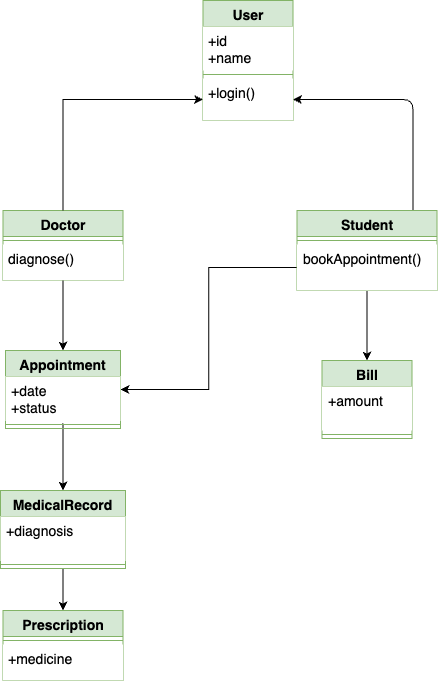

The diagram above was exported from draw.io. Its source (the exported page's mxGraphModel, read from the mxfile embedded in the PNG):
<mxGraphModel dx="1401" dy="858" grid="1" gridSize="10" guides="1" tooltips="1" connect="1" arrows="1" fold="1" page="1" pageScale="1" pageWidth="827" pageHeight="1169" math="0" shadow="0">
  <root>
    <mxCell id="0" />
    <mxCell id="1" parent="0" />
    <mxCell id="3" value="User" style="swimlane;fontStyle=1;align=center;verticalAlign=top;childLayout=stackLayout;horizontal=1;startSize=26;horizontalStack=0;resizeParent=1;resizeParentMax=0;resizeLast=0;collapsible=1;marginBottom=0;whiteSpace=wrap;html=1;fillColor=#d5e8d4;strokeColor=#82b366;fontSize=14;" parent="1" vertex="1">
      <mxGeometry x="397.5" y="150" width="90" height="120" as="geometry">
        <mxRectangle x="130" y="90" width="100" height="30" as="alternateBounds" />
      </mxGeometry>
    </mxCell>
    <mxCell id="4" value="+id&lt;div&gt;+name&lt;/div&gt;" style="text;strokeColor=none;fillColor=default;align=left;verticalAlign=top;spacingLeft=4;spacingRight=4;overflow=hidden;rotatable=0;points=[[0,0.5],[1,0.5]];portConstraint=eastwest;whiteSpace=wrap;html=1;fontSize=14;" parent="3" vertex="1">
      <mxGeometry y="26" width="90" height="44" as="geometry" />
    </mxCell>
    <mxCell id="5" value="" style="line;strokeWidth=1;fillColor=none;align=left;verticalAlign=middle;spacingTop=-1;spacingLeft=3;spacingRight=3;rotatable=0;labelPosition=right;points=[];portConstraint=eastwest;strokeColor=inherit;fontSize=14;" parent="3" vertex="1">
      <mxGeometry y="70" width="90" height="8" as="geometry" />
    </mxCell>
    <mxCell id="6" value="+login()" style="text;strokeColor=none;fillColor=default;align=left;verticalAlign=top;spacingLeft=4;spacingRight=4;overflow=hidden;rotatable=0;points=[[0,0.5],[1,0.5]];portConstraint=eastwest;whiteSpace=wrap;html=1;fontSize=14;" parent="3" vertex="1">
      <mxGeometry y="78" width="90" height="42" as="geometry" />
    </mxCell>
    <mxCell id="13" style="html=1;exitX=0;exitY=0.25;exitDx=0;exitDy=0;entryX=1;entryY=0.5;entryDx=0;entryDy=0;edgeStyle=elbowEdgeStyle;fontSize=14;" parent="1" source="9" target="6" edge="1">
      <mxGeometry relative="1" as="geometry">
        <Array as="points">
          <mxPoint x="607.5" y="250" />
        </Array>
      </mxGeometry>
    </mxCell>
    <mxCell id="kOt04PmB0vBPjIW-i6D_-34" style="edgeStyle=orthogonalEdgeStyle;rounded=0;orthogonalLoop=1;jettySize=auto;html=1;exitX=0;exitY=0.5;exitDx=0;exitDy=0;entryX=1;entryY=0.5;entryDx=0;entryDy=0;fontSize=14;" parent="1" source="12" target="kOt04PmB0vBPjIW-i6D_-30" edge="1">
      <mxGeometry relative="1" as="geometry" />
    </mxCell>
    <mxCell id="30" style="edgeStyle=none;html=1;exitX=0.5;exitY=1;exitDx=0;exitDy=0;entryX=0.5;entryY=0;entryDx=0;entryDy=0;" edge="1" parent="1" source="9" target="kOt04PmB0vBPjIW-i6D_-20">
      <mxGeometry relative="1" as="geometry" />
    </mxCell>
    <mxCell id="9" value="Student" style="swimlane;fontStyle=1;align=center;verticalAlign=top;childLayout=stackLayout;horizontal=1;startSize=26;horizontalStack=0;resizeParent=1;resizeParentMax=0;resizeLast=0;collapsible=1;marginBottom=0;whiteSpace=wrap;html=1;fillColor=#d5e8d4;strokeColor=#82b366;fontSize=14;" parent="1" vertex="1">
      <mxGeometry x="491.5" y="360" width="140" height="80" as="geometry">
        <mxRectangle x="400" y="90" width="100" height="30" as="alternateBounds" />
      </mxGeometry>
    </mxCell>
    <mxCell id="11" value="" style="line;strokeWidth=1;fillColor=none;align=left;verticalAlign=middle;spacingTop=-1;spacingLeft=3;spacingRight=3;rotatable=0;labelPosition=right;points=[];portConstraint=eastwest;strokeColor=inherit;fontSize=14;" parent="9" vertex="1">
      <mxGeometry y="26" width="140" height="8" as="geometry" />
    </mxCell>
    <mxCell id="12" value="bookAppointment()" style="text;strokeColor=none;fillColor=default;align=left;verticalAlign=top;spacingLeft=4;spacingRight=4;overflow=hidden;rotatable=0;points=[[0,0.5],[1,0.5]];portConstraint=eastwest;whiteSpace=wrap;html=1;fontSize=14;" parent="9" vertex="1">
      <mxGeometry y="34" width="140" height="46" as="geometry" />
    </mxCell>
    <mxCell id="kOt04PmB0vBPjIW-i6D_-20" value="Bill" style="swimlane;fontStyle=1;align=center;verticalAlign=top;childLayout=stackLayout;horizontal=1;startSize=26;horizontalStack=0;resizeParent=1;resizeParentMax=0;resizeLast=0;collapsible=1;marginBottom=0;whiteSpace=wrap;html=1;fillColor=#d5e8d4;strokeColor=#82b366;fontSize=14;" parent="1" vertex="1">
      <mxGeometry x="516.5" y="510" width="90" height="78" as="geometry">
        <mxRectangle x="425" y="380" width="100" height="30" as="alternateBounds" />
      </mxGeometry>
    </mxCell>
    <mxCell id="kOt04PmB0vBPjIW-i6D_-21" value="+amount" style="text;strokeColor=none;fillColor=default;align=left;verticalAlign=top;spacingLeft=4;spacingRight=4;overflow=hidden;rotatable=0;points=[[0,0.5],[1,0.5]];portConstraint=eastwest;whiteSpace=wrap;html=1;fontSize=14;" parent="kOt04PmB0vBPjIW-i6D_-20" vertex="1">
      <mxGeometry y="26" width="90" height="44" as="geometry" />
    </mxCell>
    <mxCell id="kOt04PmB0vBPjIW-i6D_-22" value="" style="line;strokeWidth=1;fillColor=none;align=left;verticalAlign=middle;spacingTop=-1;spacingLeft=3;spacingRight=3;rotatable=0;labelPosition=right;points=[];portConstraint=eastwest;strokeColor=inherit;fontSize=14;" parent="kOt04PmB0vBPjIW-i6D_-20" vertex="1">
      <mxGeometry y="70" width="90" height="8" as="geometry" />
    </mxCell>
    <mxCell id="18" style="edgeStyle=orthogonalEdgeStyle;html=1;exitX=0.5;exitY=1;exitDx=0;exitDy=0;entryX=0.5;entryY=0;entryDx=0;entryDy=0;fontSize=14;" parent="1" source="kOt04PmB0vBPjIW-i6D_-30" target="15" edge="1">
      <mxGeometry relative="1" as="geometry">
        <Array as="points">
          <mxPoint x="257.5" y="570" />
          <mxPoint x="257.5" y="570" />
        </Array>
      </mxGeometry>
    </mxCell>
    <mxCell id="kOt04PmB0vBPjIW-i6D_-24" value="Doctor" style="swimlane;fontStyle=1;align=center;verticalAlign=top;childLayout=stackLayout;horizontal=1;startSize=26;horizontalStack=0;resizeParent=1;resizeParentMax=0;resizeLast=0;collapsible=1;marginBottom=0;whiteSpace=wrap;html=1;fillColor=#d5e8d4;strokeColor=#82b366;fontSize=14;" parent="1" vertex="1">
      <mxGeometry x="197.5" y="360" width="120" height="70" as="geometry">
        <mxRectangle x="115" y="380" width="100" height="30" as="alternateBounds" />
      </mxGeometry>
    </mxCell>
    <mxCell id="kOt04PmB0vBPjIW-i6D_-26" value="" style="line;strokeWidth=1;fillColor=none;align=left;verticalAlign=middle;spacingTop=-1;spacingLeft=3;spacingRight=3;rotatable=0;labelPosition=right;points=[];portConstraint=eastwest;strokeColor=inherit;fontSize=14;" parent="kOt04PmB0vBPjIW-i6D_-24" vertex="1">
      <mxGeometry y="26" width="120" height="8" as="geometry" />
    </mxCell>
    <mxCell id="kOt04PmB0vBPjIW-i6D_-27" value="diagnose()" style="text;strokeColor=none;fillColor=default;align=left;verticalAlign=top;spacingLeft=4;spacingRight=4;overflow=hidden;rotatable=0;points=[[0,0.5],[1,0.5]];portConstraint=eastwest;whiteSpace=wrap;html=1;fontSize=14;" parent="kOt04PmB0vBPjIW-i6D_-24" vertex="1">
      <mxGeometry y="34" width="120" height="36" as="geometry" />
    </mxCell>
    <mxCell id="kOt04PmB0vBPjIW-i6D_-29" style="rounded=0;orthogonalLoop=1;jettySize=auto;html=1;entryX=0;entryY=0.5;entryDx=0;entryDy=0;exitX=0.5;exitY=0;exitDx=0;exitDy=0;fontSize=14;edgeStyle=orthogonalEdgeStyle;" parent="1" source="kOt04PmB0vBPjIW-i6D_-24" target="6" edge="1">
      <mxGeometry relative="1" as="geometry">
        <Array as="points">
          <mxPoint x="257.5" y="249" />
        </Array>
        <mxPoint x="397.5" y="510" as="sourcePoint" />
      </mxGeometry>
    </mxCell>
    <mxCell id="kOt04PmB0vBPjIW-i6D_-30" value="Appointment" style="swimlane;fontStyle=1;align=center;verticalAlign=top;childLayout=stackLayout;horizontal=1;startSize=26;horizontalStack=0;resizeParent=1;resizeParentMax=0;resizeLast=0;collapsible=1;marginBottom=0;whiteSpace=wrap;html=1;fillColor=#d5e8d4;strokeColor=#82b366;fontSize=14;" parent="1" vertex="1">
      <mxGeometry x="200" y="500" width="115" height="78" as="geometry">
        <mxRectangle x="425" y="240" width="100" height="30" as="alternateBounds" />
      </mxGeometry>
    </mxCell>
    <mxCell id="kOt04PmB0vBPjIW-i6D_-31" value="+date&lt;div&gt;+status&lt;/div&gt;" style="text;strokeColor=none;fillColor=default;align=left;verticalAlign=top;spacingLeft=4;spacingRight=4;overflow=hidden;rotatable=0;points=[[0,0.5],[1,0.5]];portConstraint=eastwest;whiteSpace=wrap;html=1;fontSize=14;" parent="kOt04PmB0vBPjIW-i6D_-30" vertex="1">
      <mxGeometry y="26" width="115" height="44" as="geometry" />
    </mxCell>
    <mxCell id="kOt04PmB0vBPjIW-i6D_-32" value="" style="line;strokeWidth=1;fillColor=none;align=left;verticalAlign=middle;spacingTop=-1;spacingLeft=3;spacingRight=3;rotatable=0;labelPosition=right;points=[];portConstraint=eastwest;strokeColor=inherit;fontSize=14;" parent="kOt04PmB0vBPjIW-i6D_-30" vertex="1">
      <mxGeometry y="70" width="115" height="8" as="geometry" />
    </mxCell>
    <mxCell id="kOt04PmB0vBPjIW-i6D_-36" style="rounded=0;orthogonalLoop=1;jettySize=auto;html=1;entryX=0.5;entryY=0;entryDx=0;entryDy=0;edgeStyle=orthogonalEdgeStyle;fontSize=14;" parent="1" source="kOt04PmB0vBPjIW-i6D_-27" target="kOt04PmB0vBPjIW-i6D_-30" edge="1">
      <mxGeometry relative="1" as="geometry">
        <Array as="points">
          <mxPoint x="257.5" y="440" />
          <mxPoint x="257.5" y="440" />
        </Array>
        <mxPoint x="267.5" y="440" as="sourcePoint" />
      </mxGeometry>
    </mxCell>
    <mxCell id="29" style="edgeStyle=none;html=1;exitX=0.5;exitY=1;exitDx=0;exitDy=0;entryX=0.5;entryY=0;entryDx=0;entryDy=0;" edge="1" parent="1" source="15" target="20">
      <mxGeometry relative="1" as="geometry" />
    </mxCell>
    <mxCell id="15" value="MedicalRecord" style="swimlane;fontStyle=1;align=center;verticalAlign=top;childLayout=stackLayout;horizontal=1;startSize=26;horizontalStack=0;resizeParent=1;resizeParentMax=0;resizeLast=0;collapsible=1;marginBottom=0;whiteSpace=wrap;html=1;fillColor=#d5e8d4;strokeColor=#82b366;fontSize=14;" parent="1" vertex="1">
      <mxGeometry x="195" y="640" width="125" height="78" as="geometry">
        <mxRectangle x="425" y="380" width="100" height="30" as="alternateBounds" />
      </mxGeometry>
    </mxCell>
    <mxCell id="16" value="+diagnosis" style="text;strokeColor=none;fillColor=default;align=left;verticalAlign=top;spacingLeft=4;spacingRight=4;overflow=hidden;rotatable=0;points=[[0,0.5],[1,0.5]];portConstraint=eastwest;whiteSpace=wrap;html=1;fontSize=14;" parent="15" vertex="1">
      <mxGeometry y="26" width="125" height="44" as="geometry" />
    </mxCell>
    <mxCell id="17" value="" style="line;strokeWidth=1;fillColor=none;align=left;verticalAlign=middle;spacingTop=-1;spacingLeft=3;spacingRight=3;rotatable=0;labelPosition=right;points=[];portConstraint=eastwest;strokeColor=inherit;fontSize=14;" parent="15" vertex="1">
      <mxGeometry y="70" width="125" height="8" as="geometry" />
    </mxCell>
    <mxCell id="20" value="Prescription" style="swimlane;fontStyle=1;align=center;verticalAlign=top;childLayout=stackLayout;horizontal=1;startSize=26;horizontalStack=0;resizeParent=1;resizeParentMax=0;resizeLast=0;collapsible=1;marginBottom=0;whiteSpace=wrap;html=1;fillColor=#d5e8d4;strokeColor=#82b366;fontSize=14;" parent="1" vertex="1">
      <mxGeometry x="197.5" y="760" width="120" height="70" as="geometry">
        <mxRectangle x="610" y="440" width="100" height="30" as="alternateBounds" />
      </mxGeometry>
    </mxCell>
    <mxCell id="21" value="" style="line;strokeWidth=1;fillColor=none;align=left;verticalAlign=middle;spacingTop=-1;spacingLeft=3;spacingRight=3;rotatable=0;labelPosition=right;points=[];portConstraint=eastwest;strokeColor=inherit;fontSize=14;" parent="20" vertex="1">
      <mxGeometry y="26" width="120" height="8" as="geometry" />
    </mxCell>
    <mxCell id="22" value="+medicine" style="text;strokeColor=none;fillColor=default;align=left;verticalAlign=top;spacingLeft=4;spacingRight=4;overflow=hidden;rotatable=0;points=[[0,0.5],[1,0.5]];portConstraint=eastwest;whiteSpace=wrap;html=1;fontSize=14;" parent="20" vertex="1">
      <mxGeometry y="34" width="120" height="36" as="geometry" />
    </mxCell>
  </root>
</mxGraphModel>